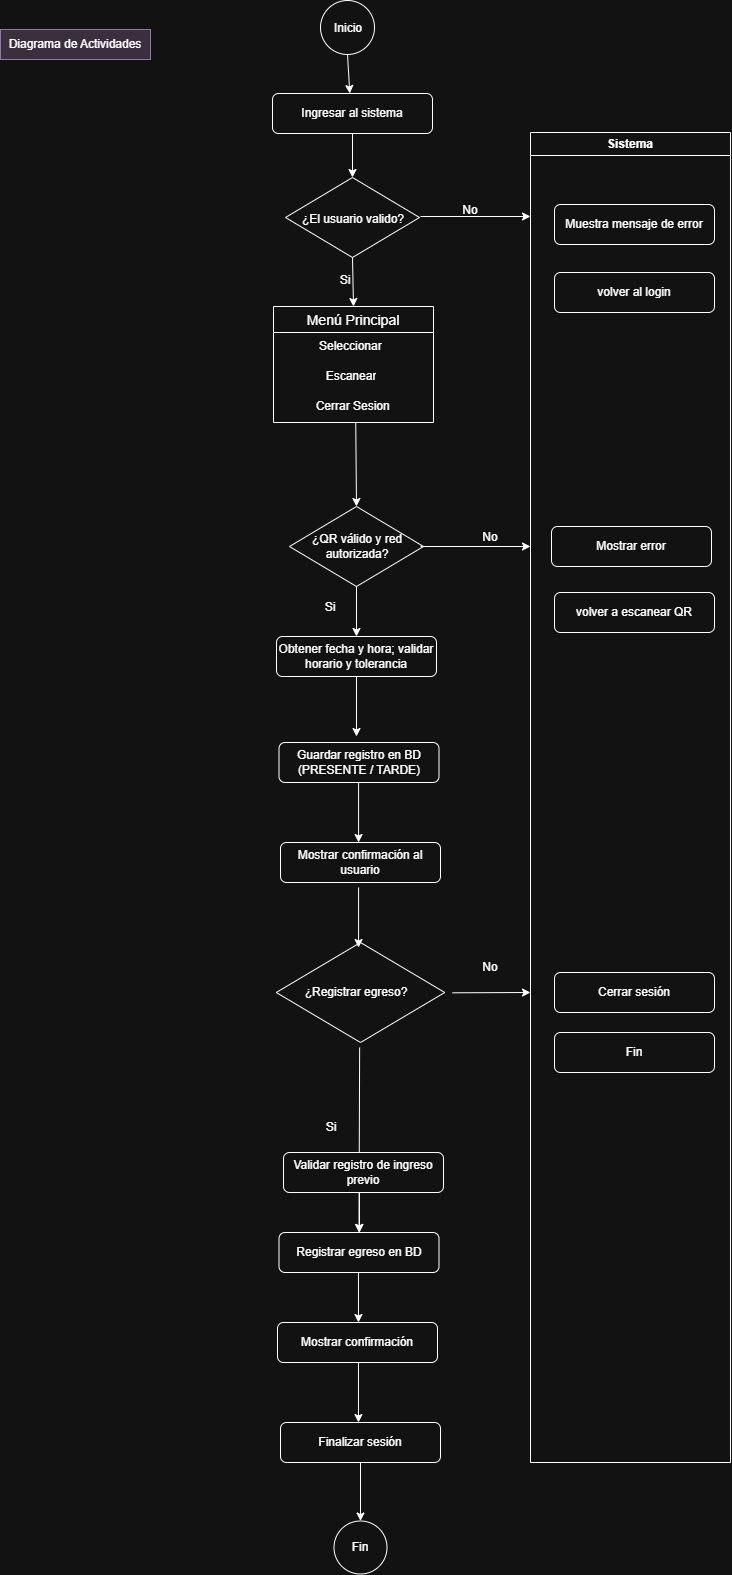

The diagram above was exported from draw.io. Its source (the exported page's mxGraphModel, read from the mxfile embedded in the PNG):
<mxGraphModel dx="1737" dy="1620" grid="1" gridSize="10" guides="1" tooltips="1" connect="1" arrows="1" fold="1" page="1" pageScale="1" pageWidth="850" pageHeight="1100" math="0" shadow="0">
  <root>
    <mxCell id="0" />
    <mxCell id="1" parent="0" />
    <mxCell id="mRuLRGzogEhh8I5-0j4y-1" parent="1" style="ellipse;whiteSpace=wrap;html=1;aspect=fixed;" value="" vertex="1">
      <mxGeometry height="54" width="54" x="350" y="18" as="geometry" />
    </mxCell>
    <mxCell id="mRuLRGzogEhh8I5-0j4y-2" edge="1" parent="1" source="mRuLRGzogEhh8I5-0j4y-1" style="endArrow=classic;html=1;rounded=0;exitX=0.5;exitY=1;exitDx=0;exitDy=0;" value="">
      <mxGeometry height="50" relative="1" width="50" as="geometry">
        <mxPoint x="376" y="72" as="sourcePoint" />
        <mxPoint x="379.30508474576277" y="111" as="targetPoint" />
      </mxGeometry>
    </mxCell>
    <mxCell id="mRuLRGzogEhh8I5-0j4y-3" parent="1" style="rounded=1;whiteSpace=wrap;html=1;" value="Ingresar al sistema" vertex="1">
      <mxGeometry height="40" width="160" x="302" y="111" as="geometry" />
    </mxCell>
    <mxCell id="mRuLRGzogEhh8I5-0j4y-4" parent="1" style="rhombus;whiteSpace=wrap;html=1;" value="" vertex="1">
      <mxGeometry height="80" width="134" x="315" y="195" as="geometry" />
    </mxCell>
    <mxCell id="mRuLRGzogEhh8I5-0j4y-5" parent="1" style="text;html=1;align=center;verticalAlign=middle;whiteSpace=wrap;rounded=0;" value="Inicio" vertex="1">
      <mxGeometry height="32" width="60" x="348" y="30" as="geometry" />
    </mxCell>
    <mxCell id="mRuLRGzogEhh8I5-0j4y-6" parent="1" style="text;html=1;align=center;verticalAlign=middle;whiteSpace=wrap;rounded=0;" value="¿El usuario valido?" vertex="1">
      <mxGeometry height="30" width="140" x="313" y="222" as="geometry" />
    </mxCell>
    <mxCell id="mRuLRGzogEhh8I5-0j4y-7" edge="1" parent="1" source="mRuLRGzogEhh8I5-0j4y-3" style="endArrow=classic;html=1;rounded=0;exitX=0.5;exitY=1;exitDx=0;exitDy=0;entryX=0.5;entryY=0;entryDx=0;entryDy=0;" target="mRuLRGzogEhh8I5-0j4y-4" value="">
      <mxGeometry height="50" relative="1" width="50" as="geometry">
        <mxPoint x="392" y="82" as="sourcePoint" />
        <mxPoint x="392" y="121" as="targetPoint" />
      </mxGeometry>
    </mxCell>
    <mxCell id="mRuLRGzogEhh8I5-0j4y-8" edge="1" parent="1" style="endArrow=classic;html=1;rounded=0;" value="">
      <mxGeometry height="50" relative="1" width="50" as="geometry">
        <mxPoint x="450" y="234" as="sourcePoint" />
        <mxPoint x="560" y="234" as="targetPoint" />
      </mxGeometry>
    </mxCell>
    <mxCell id="mRuLRGzogEhh8I5-0j4y-9" parent="1" style="swimlane;whiteSpace=wrap;html=1;" value="Sistema" vertex="1">
      <mxGeometry height="1330" width="200" x="560" y="150" as="geometry" />
    </mxCell>
    <mxCell id="mRuLRGzogEhh8I5-0j4y-10" parent="mRuLRGzogEhh8I5-0j4y-9" style="rounded=1;whiteSpace=wrap;html=1;" value="Muestra mensaje de error" vertex="1">
      <mxGeometry height="40" width="160" x="24" y="72" as="geometry" />
    </mxCell>
    <mxCell id="mRuLRGzogEhh8I5-0j4y-11" parent="mRuLRGzogEhh8I5-0j4y-9" style="rounded=1;whiteSpace=wrap;html=1;" value="Mostrar error" vertex="1">
      <mxGeometry height="40" width="160" x="21" y="394" as="geometry" />
    </mxCell>
    <mxCell id="mRuLRGzogEhh8I5-0j4y-12" parent="mRuLRGzogEhh8I5-0j4y-9" style="rounded=1;whiteSpace=wrap;html=1;" value="Fin" vertex="1">
      <mxGeometry height="40" width="160" x="24" y="900" as="geometry" />
    </mxCell>
    <mxCell id="mRuLRGzogEhh8I5-0j4y-34" parent="mRuLRGzogEhh8I5-0j4y-9" style="rounded=1;whiteSpace=wrap;html=1;" value="volver al login" vertex="1">
      <mxGeometry height="40" width="160" x="24" y="140" as="geometry" />
    </mxCell>
    <mxCell id="mRuLRGzogEhh8I5-0j4y-41" parent="mRuLRGzogEhh8I5-0j4y-9" style="rounded=1;whiteSpace=wrap;html=1;" value="Cerrar sesión" vertex="1">
      <mxGeometry height="40" width="160" x="24" y="840" as="geometry" />
    </mxCell>
    <mxCell id="1vzKUP4CD5uMdSAp-K9X-1" parent="mRuLRGzogEhh8I5-0j4y-9" style="rounded=1;whiteSpace=wrap;html=1;" value="volver a escanear QR" vertex="1">
      <mxGeometry height="40" width="160" x="24" y="460" as="geometry" />
    </mxCell>
    <mxCell id="mRuLRGzogEhh8I5-0j4y-14" parent="1" style="text;html=1;align=center;verticalAlign=middle;whiteSpace=wrap;rounded=0;" value="No" vertex="1">
      <mxGeometry height="30" width="60" x="470" y="213" as="geometry" />
    </mxCell>
    <mxCell id="mRuLRGzogEhh8I5-0j4y-15" edge="1" parent="1" source="mRuLRGzogEhh8I5-0j4y-4" style="endArrow=classic;html=1;rounded=0;exitX=0.5;exitY=1;exitDx=0;exitDy=0;entryX=0.5;entryY=0;entryDx=0;entryDy=0;" target="mRuLRGzogEhh8I5-0j4y-16" value="">
      <mxGeometry height="50" relative="1" width="50" as="geometry">
        <mxPoint x="430" y="234" as="sourcePoint" />
        <mxPoint x="380" y="324" as="targetPoint" />
      </mxGeometry>
    </mxCell>
    <mxCell id="mRuLRGzogEhh8I5-0j4y-16" parent="1" style="swimlane;fontStyle=0;childLayout=stackLayout;horizontal=1;startSize=26;horizontalStack=0;resizeParent=1;resizeParentMax=0;resizeLast=0;collapsible=1;marginBottom=0;align=center;fontSize=14;" value="Menú Principal" vertex="1">
      <mxGeometry height="116" width="160" x="303" y="324" as="geometry" />
    </mxCell>
    <mxCell id="mRuLRGzogEhh8I5-0j4y-17" parent="mRuLRGzogEhh8I5-0j4y-16" style="text;strokeColor=none;fillColor=none;spacingLeft=4;spacingRight=4;overflow=hidden;rotatable=0;points=[[0,0.5],[1,0.5]];portConstraint=eastwest;fontSize=12;whiteSpace=wrap;html=1;" value="&amp;nbsp; &amp;nbsp; &amp;nbsp; &amp;nbsp; &amp;nbsp; &amp;nbsp; Seleccionar&lt;div&gt;&lt;br&gt;&lt;/div&gt;" vertex="1">
      <mxGeometry height="30" width="160" y="26" as="geometry" />
    </mxCell>
    <mxCell id="mRuLRGzogEhh8I5-0j4y-18" parent="mRuLRGzogEhh8I5-0j4y-16" style="text;strokeColor=none;fillColor=none;spacingLeft=4;spacingRight=4;overflow=hidden;rotatable=0;points=[[0,0.5],[1,0.5]];portConstraint=eastwest;fontSize=12;whiteSpace=wrap;html=1;" value="&amp;nbsp; &amp;nbsp; &amp;nbsp; &amp;nbsp; &amp;nbsp; &amp;nbsp; &amp;nbsp; Escanear" vertex="1">
      <mxGeometry height="30" width="160" y="56" as="geometry" />
    </mxCell>
    <mxCell id="mRuLRGzogEhh8I5-0j4y-20" parent="mRuLRGzogEhh8I5-0j4y-16" style="text;strokeColor=none;fillColor=none;spacingLeft=4;spacingRight=4;overflow=hidden;rotatable=0;points=[[0,0.5],[1,0.5]];portConstraint=eastwest;fontSize=12;whiteSpace=wrap;html=1;" value="&amp;nbsp; &amp;nbsp; &amp;nbsp; &amp;nbsp; &amp;nbsp; &amp;nbsp;Cerrar Sesion" vertex="1">
      <mxGeometry height="30" width="160" y="86" as="geometry" />
    </mxCell>
    <mxCell id="mRuLRGzogEhh8I5-0j4y-21" parent="1" style="text;html=1;align=center;verticalAlign=middle;whiteSpace=wrap;rounded=0;" value="Si" vertex="1">
      <mxGeometry height="30" width="60" x="345" y="283" as="geometry" />
    </mxCell>
    <mxCell id="mRuLRGzogEhh8I5-0j4y-22" parent="1" style="rhombus;whiteSpace=wrap;html=1;" value="" vertex="1">
      <mxGeometry height="80" width="134" x="319" y="524" as="geometry" />
    </mxCell>
    <mxCell id="mRuLRGzogEhh8I5-0j4y-23" edge="1" parent="1" source="mRuLRGzogEhh8I5-0j4y-20" style="endArrow=classic;html=1;rounded=0;exitX=0.514;exitY=0.987;exitDx=0;exitDy=0;entryX=0.5;entryY=0;entryDx=0;entryDy=0;exitPerimeter=0;" target="mRuLRGzogEhh8I5-0j4y-22" value="">
      <mxGeometry height="50" relative="1" width="50" as="geometry">
        <mxPoint x="392" y="161" as="sourcePoint" />
        <mxPoint x="392" y="205" as="targetPoint" />
      </mxGeometry>
    </mxCell>
    <mxCell id="mRuLRGzogEhh8I5-0j4y-24" edge="1" parent="1" style="edgeStyle=orthogonalEdgeStyle;rounded=0;orthogonalLoop=1;jettySize=auto;html=1;" value="">
      <mxGeometry relative="1" as="geometry">
        <mxPoint x="450" y="564" as="sourcePoint" />
        <mxPoint x="560" y="564" as="targetPoint" />
      </mxGeometry>
    </mxCell>
    <mxCell id="mRuLRGzogEhh8I5-0j4y-25" parent="1" style="text;html=1;align=center;verticalAlign=middle;whiteSpace=wrap;rounded=0;" value="¿QR válido y red autorizada?" vertex="1">
      <mxGeometry height="30" width="140" x="317" y="549" as="geometry" />
    </mxCell>
    <mxCell id="mRuLRGzogEhh8I5-0j4y-26" parent="1" style="rounded=1;whiteSpace=wrap;html=1;" value="Obtener fecha y hora; validar horario y tolerancia" vertex="1">
      <mxGeometry height="40" width="160" x="306" y="654" as="geometry" />
    </mxCell>
    <mxCell id="mRuLRGzogEhh8I5-0j4y-27" edge="1" parent="1" source="mRuLRGzogEhh8I5-0j4y-22" style="endArrow=classic;html=1;rounded=0;exitX=0.5;exitY=1;exitDx=0;exitDy=0;entryX=0.5;entryY=0;entryDx=0;entryDy=0;" target="mRuLRGzogEhh8I5-0j4y-26" value="">
      <mxGeometry height="50" relative="1" width="50" as="geometry">
        <mxPoint x="395" y="480" as="sourcePoint" />
        <mxPoint x="396" y="534" as="targetPoint" />
      </mxGeometry>
    </mxCell>
    <mxCell id="mRuLRGzogEhh8I5-0j4y-28" edge="1" parent="1" source="mRuLRGzogEhh8I5-0j4y-26" style="endArrow=classic;html=1;rounded=0;exitX=0.5;exitY=1;exitDx=0;exitDy=0;" value="">
      <mxGeometry height="50" relative="1" width="50" as="geometry">
        <mxPoint x="430" y="724" as="sourcePoint" />
        <mxPoint x="386" y="754" as="targetPoint" />
      </mxGeometry>
    </mxCell>
    <mxCell id="mRuLRGzogEhh8I5-0j4y-29" parent="1" style="rounded=1;whiteSpace=wrap;html=1;" value="Finalizar sesión" vertex="1">
      <mxGeometry height="40" width="160" x="310" y="1440" as="geometry" />
    </mxCell>
    <mxCell id="mRuLRGzogEhh8I5-0j4y-30" edge="1" parent="1" source="mRuLRGzogEhh8I5-0j4y-29" style="endArrow=classic;html=1;rounded=0;entryX=0.5;entryY=0;entryDx=0;entryDy=0;exitX=0.5;exitY=1;exitDx=0;exitDy=0;" target="mRuLRGzogEhh8I5-0j4y-31" value="">
      <mxGeometry height="50" relative="1" width="50" as="geometry">
        <mxPoint x="390" y="794" as="sourcePoint" />
        <mxPoint x="390" y="854" as="targetPoint" />
      </mxGeometry>
    </mxCell>
    <mxCell id="mRuLRGzogEhh8I5-0j4y-31" parent="1" style="ellipse;whiteSpace=wrap;html=1;aspect=fixed;" value="" vertex="1">
      <mxGeometry height="53" width="53" x="363.5" y="1538.5" as="geometry" />
    </mxCell>
    <mxCell id="mRuLRGzogEhh8I5-0j4y-32" parent="1" style="text;html=1;align=center;verticalAlign=middle;whiteSpace=wrap;rounded=0;" value="Fin" vertex="1">
      <mxGeometry height="30" width="60" x="360" y="1550" as="geometry" />
    </mxCell>
    <mxCell id="mRuLRGzogEhh8I5-0j4y-33" parent="1" style="text;html=1;align=center;verticalAlign=middle;whiteSpace=wrap;rounded=0;fillColor=#e1d5e7;strokeColor=#9673a6;" value="Diagrama de Actividades" vertex="1">
      <mxGeometry height="30" width="150" x="30" y="47" as="geometry" />
    </mxCell>
    <mxCell id="mRuLRGzogEhh8I5-0j4y-36" parent="1" style="rounded=1;whiteSpace=wrap;html=1;" value="Mostrar confirmación al usuario" vertex="1">
      <mxGeometry height="40" width="160" x="310" y="860" as="geometry" />
    </mxCell>
    <mxCell id="mRuLRGzogEhh8I5-0j4y-37" parent="1" style="rounded=1;whiteSpace=wrap;html=1;" value="Guardar registro en BD (PRESENTE / TARDE)" vertex="1">
      <mxGeometry height="40" width="160" x="308.5" y="760" as="geometry" />
    </mxCell>
    <mxCell id="mRuLRGzogEhh8I5-0j4y-39" parent="1" style="rhombus;whiteSpace=wrap;html=1;" value="&lt;br&gt;&lt;div&gt;&lt;br&gt;&lt;/div&gt;" vertex="1">
      <mxGeometry height="100" width="168.5" x="305.75" y="960" as="geometry" />
    </mxCell>
    <mxCell id="mRuLRGzogEhh8I5-0j4y-40" parent="1" style="text;html=1;whiteSpace=wrap;strokeColor=none;fillColor=none;align=center;verticalAlign=middle;rounded=0;" value="¿Registrar egreso?" vertex="1">
      <mxGeometry height="30" width="110" x="331" y="995" as="geometry" />
    </mxCell>
    <mxCell id="mRuLRGzogEhh8I5-0j4y-42" parent="1" style="rounded=1;whiteSpace=wrap;html=1;" value="Registrar egreso en BD" vertex="1">
      <mxGeometry height="40" width="160" x="308.5" y="1250" as="geometry" />
    </mxCell>
    <mxCell id="mRuLRGzogEhh8I5-0j4y-43" parent="1" style="text;html=1;align=center;verticalAlign=middle;whiteSpace=wrap;rounded=0;" value="Si" vertex="1">
      <mxGeometry height="30" width="60" x="330" y="610" as="geometry" />
    </mxCell>
    <mxCell id="mRuLRGzogEhh8I5-0j4y-44" parent="1" style="text;html=1;align=center;verticalAlign=middle;whiteSpace=wrap;rounded=0;" value="Si" vertex="1">
      <mxGeometry height="30" width="60" x="331" y="1130" as="geometry" />
    </mxCell>
    <mxCell id="mRuLRGzogEhh8I5-0j4y-46" edge="1" parent="1" source="mRuLRGzogEhh8I5-0j4y-39" style="endArrow=classic;html=1;rounded=0;exitX=1.046;exitY=0.503;exitDx=0;exitDy=0;exitPerimeter=0;" value="">
      <mxGeometry height="50" relative="1" width="50" as="geometry">
        <mxPoint x="450" y="1050" as="sourcePoint" />
        <mxPoint x="560" y="1010" as="targetPoint" />
      </mxGeometry>
    </mxCell>
    <mxCell id="mRuLRGzogEhh8I5-0j4y-47" parent="1" style="text;html=1;align=center;verticalAlign=middle;whiteSpace=wrap;rounded=0;" value="No" vertex="1">
      <mxGeometry height="30" width="60" x="490" y="540" as="geometry" />
    </mxCell>
    <mxCell id="mRuLRGzogEhh8I5-0j4y-48" parent="1" style="text;html=1;align=center;verticalAlign=middle;whiteSpace=wrap;rounded=0;" value="No" vertex="1">
      <mxGeometry height="30" width="60" x="490" y="970" as="geometry" />
    </mxCell>
    <mxCell id="mRuLRGzogEhh8I5-0j4y-49" edge="1" parent="1" style="endArrow=classic;html=1;rounded=0;exitX=0.5;exitY=1;exitDx=0;exitDy=0;" value="">
      <mxGeometry height="50" relative="1" width="50" as="geometry">
        <mxPoint x="388.07" y="800" as="sourcePoint" />
        <mxPoint x="388.07" y="860" as="targetPoint" />
      </mxGeometry>
    </mxCell>
    <mxCell id="mRuLRGzogEhh8I5-0j4y-50" edge="1" parent="1" style="endArrow=classic;html=1;rounded=0;exitX=0.5;exitY=1;exitDx=0;exitDy=0;" value="">
      <mxGeometry height="50" relative="1" width="50" as="geometry">
        <mxPoint x="388.07" y="905" as="sourcePoint" />
        <mxPoint x="388.07" y="965" as="targetPoint" />
      </mxGeometry>
    </mxCell>
    <mxCell id="mRuLRGzogEhh8I5-0j4y-51" edge="1" parent="1" style="endArrow=classic;html=1;rounded=0;exitX=0.5;exitY=1;exitDx=0;exitDy=0;entryX=0.5;entryY=0;entryDx=0;entryDy=0;" target="mRuLRGzogEhh8I5-0j4y-42" value="">
      <mxGeometry height="50" relative="1" width="50" as="geometry">
        <mxPoint x="389.13" y="1065" as="sourcePoint" />
        <mxPoint x="390" y="1140" as="targetPoint" />
      </mxGeometry>
    </mxCell>
    <mxCell id="mRuLRGzogEhh8I5-0j4y-52" edge="1" parent="1" style="endArrow=classic;html=1;rounded=0;exitX=0.5;exitY=1;exitDx=0;exitDy=0;" value="">
      <mxGeometry height="50" relative="1" width="50" as="geometry">
        <mxPoint x="388.95" y="1210" as="sourcePoint" />
        <mxPoint x="389" y="1250" as="targetPoint" />
      </mxGeometry>
    </mxCell>
    <mxCell id="1vzKUP4CD5uMdSAp-K9X-3" parent="1" style="rounded=1;whiteSpace=wrap;html=1;" value="Validar registro de ingreso previo" vertex="1">
      <mxGeometry height="40" width="160" x="313" y="1170" as="geometry" />
    </mxCell>
    <mxCell id="1vzKUP4CD5uMdSAp-K9X-6" parent="1" style="rounded=1;whiteSpace=wrap;html=1;" value="Mostrar confirmación" vertex="1">
      <mxGeometry height="40" width="160" x="307" y="1340" as="geometry" />
    </mxCell>
    <mxCell id="1vzKUP4CD5uMdSAp-K9X-7" edge="1" parent="1" style="endArrow=classic;html=1;rounded=0;" value="">
      <mxGeometry height="50" relative="1" width="50" as="geometry">
        <mxPoint x="387.97" y="1290" as="sourcePoint" />
        <mxPoint x="387.97" y="1340" as="targetPoint" />
      </mxGeometry>
    </mxCell>
    <mxCell id="1vzKUP4CD5uMdSAp-K9X-9" edge="1" parent="1" style="endArrow=classic;html=1;rounded=0;" value="">
      <mxGeometry height="50" relative="1" width="50" as="geometry">
        <mxPoint x="387.97" y="1380" as="sourcePoint" />
        <mxPoint x="387.97" y="1440" as="targetPoint" />
      </mxGeometry>
    </mxCell>
  </root>
</mxGraphModel>